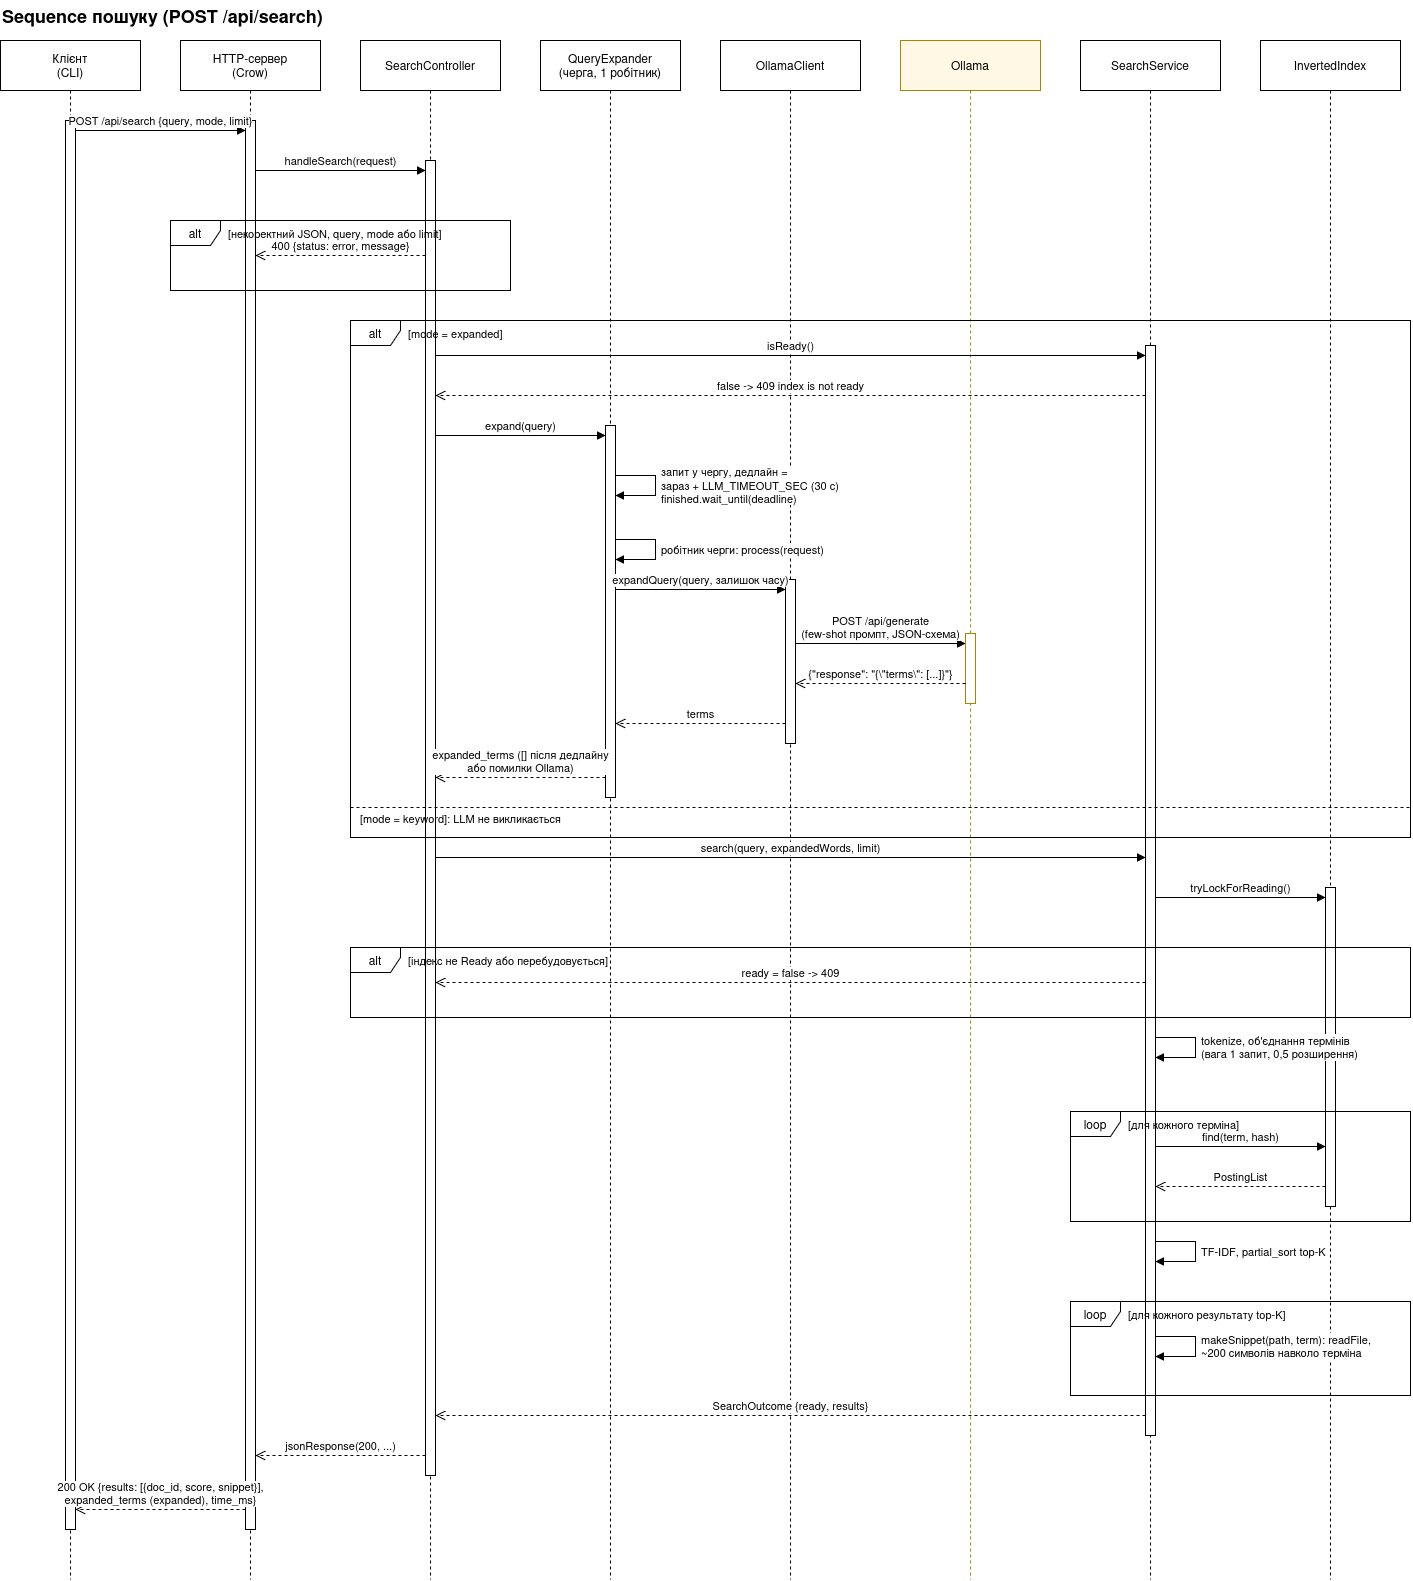

The diagram above was exported from draw.io. Its source (the exported page's mxGraphModel, read from the mxfile embedded in the PNG):
<mxGraphModel dx="2958" dy="1611" grid="1" gridSize="10" guides="1" tooltips="1" connect="1" arrows="1" fold="1" page="1" pageScale="1" pageWidth="1520" pageHeight="1649" math="0" shadow="0">
  <root>
    <mxCell id="0" />
    <mxCell id="1" parent="0" />
    <mxCell id="title" parent="1" style="text;html=1;align=left;verticalAlign=middle;fontStyle=1;fontSize=14;" value="&lt;font style=&quot;font-size: 18px;&quot;&gt;Sequence пошуку (POST /api/search)&lt;/font&gt;" vertex="1">
      <mxGeometry height="30" width="900" x="40" y="10" as="geometry" />
    </mxCell>
    <mxCell id="lcl" parent="1" style="shape=umlLifeline;perimeter=lifelinePerimeter;whiteSpace=wrap;html=1;container=1;dropTarget=0;collapsible=0;recursiveResize=0;outlineConnect=0;portConstraint=eastwest;size=50;" value="Клієнт&lt;br&gt;(CLI)" vertex="1">
      <mxGeometry height="1539" width="140" x="40" y="50" as="geometry" />
    </mxCell>
    <mxCell id="lcrow" parent="1" style="shape=umlLifeline;perimeter=lifelinePerimeter;whiteSpace=wrap;html=1;container=1;dropTarget=0;collapsible=0;recursiveResize=0;outlineConnect=0;portConstraint=eastwest;size=50;" value="HTTP-сервер&lt;br&gt;(Crow)" vertex="1">
      <mxGeometry height="1539" width="140" x="220" y="50" as="geometry" />
    </mxCell>
    <mxCell id="lsc" parent="1" style="shape=umlLifeline;perimeter=lifelinePerimeter;whiteSpace=wrap;html=1;container=1;dropTarget=0;collapsible=0;recursiveResize=0;outlineConnect=0;portConstraint=eastwest;size=50;" value="SearchController" vertex="1">
      <mxGeometry height="1539" width="140" x="400" y="50" as="geometry" />
    </mxCell>
    <mxCell id="lqe" parent="1" style="shape=umlLifeline;perimeter=lifelinePerimeter;whiteSpace=wrap;html=1;container=1;dropTarget=0;collapsible=0;recursiveResize=0;outlineConnect=0;portConstraint=eastwest;size=50;" value="QueryExpander&lt;br&gt;(черга, 1 робітник)" vertex="1">
      <mxGeometry height="1539" width="140" x="580" y="50" as="geometry" />
    </mxCell>
    <mxCell id="loc" parent="1" style="shape=umlLifeline;perimeter=lifelinePerimeter;whiteSpace=wrap;html=1;container=1;dropTarget=0;collapsible=0;recursiveResize=0;outlineConnect=0;portConstraint=eastwest;size=50;" value="OllamaClient" vertex="1">
      <mxGeometry height="1539" width="140" x="760" y="50" as="geometry" />
    </mxCell>
    <mxCell id="lol" parent="1" style="shape=umlLifeline;perimeter=lifelinePerimeter;whiteSpace=wrap;html=1;container=1;dropTarget=0;collapsible=0;recursiveResize=0;outlineConnect=0;portConstraint=eastwest;size=50;fillColor=#FFF8E5;strokeColor=#A88400;" value="Ollama" vertex="1">
      <mxGeometry height="1539" width="140" x="940" y="50" as="geometry" />
    </mxCell>
    <mxCell id="lss" parent="1" style="shape=umlLifeline;perimeter=lifelinePerimeter;whiteSpace=wrap;html=1;container=1;dropTarget=0;collapsible=0;recursiveResize=0;outlineConnect=0;portConstraint=eastwest;size=50;" value="SearchService" vertex="1">
      <mxGeometry height="1539" width="140" x="1120" y="50" as="geometry" />
    </mxCell>
    <mxCell id="lii" parent="1" style="shape=umlLifeline;perimeter=lifelinePerimeter;whiteSpace=wrap;html=1;container=1;dropTarget=0;collapsible=0;recursiveResize=0;outlineConnect=0;portConstraint=eastwest;size=50;" value="InvertedIndex" vertex="1">
      <mxGeometry height="1539" width="140" x="1300" y="50" as="geometry" />
    </mxCell>
    <mxCell id="bcl" parent="1" style="html=1;points=[];perimeter=orthogonalPerimeter;outlineConnect=0;targetShapes=umlLifeline;portConstraint=eastwest;fillColor=#FFFFFF;strokeColor=#000000;" value="" vertex="1">
      <mxGeometry height="1409" width="10" x="105" y="130" as="geometry" />
    </mxCell>
    <mxCell id="bcrow" parent="1" style="html=1;points=[];perimeter=orthogonalPerimeter;outlineConnect=0;targetShapes=umlLifeline;portConstraint=eastwest;fillColor=#FFFFFF;strokeColor=#000000;" value="" vertex="1">
      <mxGeometry height="1409" width="10" x="285" y="130" as="geometry" />
    </mxCell>
    <mxCell id="bsc" parent="1" style="html=1;points=[];perimeter=orthogonalPerimeter;outlineConnect=0;targetShapes=umlLifeline;portConstraint=eastwest;fillColor=#FFFFFF;strokeColor=#000000;" value="" vertex="1">
      <mxGeometry height="1315" width="10" x="465" y="170" as="geometry" />
    </mxCell>
    <mxCell id="bqe" parent="1" style="html=1;points=[];perimeter=orthogonalPerimeter;outlineConnect=0;targetShapes=umlLifeline;portConstraint=eastwest;fillColor=#FFFFFF;strokeColor=#000000;" value="" vertex="1">
      <mxGeometry height="372" width="10" x="645" y="435" as="geometry" />
    </mxCell>
    <mxCell id="boc" parent="1" style="html=1;points=[];perimeter=orthogonalPerimeter;outlineConnect=0;targetShapes=umlLifeline;portConstraint=eastwest;fillColor=#FFFFFF;strokeColor=#000000;" value="" vertex="1">
      <mxGeometry height="164" width="10" x="825" y="589" as="geometry" />
    </mxCell>
    <mxCell id="bol" parent="1" style="html=1;points=[];perimeter=orthogonalPerimeter;outlineConnect=0;targetShapes=umlLifeline;portConstraint=eastwest;fillColor=#FFFFFF;strokeColor=#A88400;" value="" vertex="1">
      <mxGeometry height="70" width="10" x="1005" y="643" as="geometry" />
    </mxCell>
    <mxCell id="bss" parent="1" style="html=1;points=[];perimeter=orthogonalPerimeter;outlineConnect=0;targetShapes=umlLifeline;portConstraint=eastwest;fillColor=#FFFFFF;strokeColor=#000000;" value="" vertex="1">
      <mxGeometry height="1090" width="10" x="1185" y="355" as="geometry" />
    </mxCell>
    <mxCell id="bii" parent="1" style="html=1;points=[];perimeter=orthogonalPerimeter;outlineConnect=0;targetShapes=umlLifeline;portConstraint=eastwest;fillColor=#FFFFFF;strokeColor=#000000;" value="" vertex="1">
      <mxGeometry height="319" width="10" x="1365" y="897" as="geometry" />
    </mxCell>
    <mxCell id="v1" parent="1" style="shape=umlFrame;whiteSpace=wrap;html=1;pointerEvents=0;recursiveResize=0;container=0;collapsible=0;width=50;height=25;fillColor=none;strokeColor=#000000;" value="alt" vertex="1">
      <mxGeometry height="70" width="340" x="210" y="230" as="geometry" />
    </mxCell>
    <mxCell id="v2" parent="1" style="text;html=1;align=left;verticalAlign=middle;fontSize=11;" value="[некоректний JSON, query, mode або limit]" vertex="1">
      <mxGeometry height="25" width="280" x="266" y="230" as="geometry" />
    </mxCell>
    <mxCell id="v3" parent="1" style="shape=umlFrame;whiteSpace=wrap;html=1;pointerEvents=0;recursiveResize=0;container=0;collapsible=0;width=50;height=25;fillColor=none;strokeColor=#000000;" value="alt" vertex="1">
      <mxGeometry height="517" width="1060" x="390" y="330" as="geometry" />
    </mxCell>
    <mxCell id="v4" parent="1" style="text;html=1;align=left;verticalAlign=middle;fontSize=11;" value="[mode = expanded]" vertex="1">
      <mxGeometry height="25" width="1000" x="446" y="330" as="geometry" />
    </mxCell>
    <mxCell id="e5" edge="1" parent="1" style="endArrow=none;dashed=1;html=1;rounded=0;strokeColor=#030303;" value="">
      <mxGeometry relative="1" as="geometry">
        <mxPoint x="390" y="817" as="sourcePoint" />
        <mxPoint x="1450" y="817" as="targetPoint" />
      </mxGeometry>
    </mxCell>
    <mxCell id="v6" parent="1" style="text;html=1;align=left;verticalAlign=middle;fontSize=11;" value="[mode = keyword]: LLM не викликається" vertex="1">
      <mxGeometry height="22" width="1044" x="398" y="817" as="geometry" />
    </mxCell>
    <mxCell id="v7" parent="1" style="shape=umlFrame;whiteSpace=wrap;html=1;pointerEvents=0;recursiveResize=0;container=0;collapsible=0;width=50;height=25;fillColor=none;strokeColor=#000000;" value="alt" vertex="1">
      <mxGeometry height="70" width="1060" x="390" y="957" as="geometry" />
    </mxCell>
    <mxCell id="v8" parent="1" style="text;html=1;align=left;verticalAlign=middle;fontSize=11;" value="[індекс не Ready або перебудовується]" vertex="1">
      <mxGeometry height="25" width="1000" x="446" y="957" as="geometry" />
    </mxCell>
    <mxCell id="v9" parent="1" style="shape=umlFrame;whiteSpace=wrap;html=1;pointerEvents=0;recursiveResize=0;container=0;collapsible=0;width=50;height=25;fillColor=none;strokeColor=#000000;" value="loop" vertex="1">
      <mxGeometry height="110" width="340" x="1110" y="1121" as="geometry" />
    </mxCell>
    <mxCell id="v10" parent="1" style="text;html=1;align=left;verticalAlign=middle;fontSize=11;" value="[для кожного терміна]" vertex="1">
      <mxGeometry height="25" width="280" x="1166" y="1121" as="geometry" />
    </mxCell>
    <mxCell id="v11" parent="1" style="shape=umlFrame;whiteSpace=wrap;html=1;pointerEvents=0;recursiveResize=0;container=0;collapsible=0;width=50;height=25;fillColor=none;strokeColor=#000000;" value="loop" vertex="1">
      <mxGeometry height="94" width="340" x="1110" y="1311" as="geometry" />
    </mxCell>
    <mxCell id="v12" parent="1" style="text;html=1;align=left;verticalAlign=middle;fontSize=11;" value="[для кожного результату top-K]" vertex="1">
      <mxGeometry height="25" width="280" x="1166" y="1311" as="geometry" />
    </mxCell>
    <mxCell id="e13" edge="1" parent="1" style="html=1;verticalAlign=bottom;endArrow=block;curved=0;rounded=0;" value="POST /api/search {query, mode, limit}">
      <mxGeometry relative="1" as="geometry">
        <mxPoint x="115" y="140" as="sourcePoint" />
        <mxPoint x="285" y="140" as="targetPoint" />
      </mxGeometry>
    </mxCell>
    <mxCell id="e14" edge="1" parent="1" style="html=1;verticalAlign=bottom;endArrow=block;curved=0;rounded=0;" value="handleSearch(request)">
      <mxGeometry relative="1" as="geometry">
        <mxPoint x="295" y="180" as="sourcePoint" />
        <mxPoint x="465" y="180" as="targetPoint" />
      </mxGeometry>
    </mxCell>
    <mxCell id="e15" edge="1" parent="1" style="html=1;verticalAlign=bottom;endArrow=open;dashed=1;endSize=8;curved=0;rounded=0;" value="400 {status: error, message}">
      <mxGeometry relative="1" as="geometry">
        <mxPoint x="465" y="265" as="sourcePoint" />
        <mxPoint x="295" y="265" as="targetPoint" />
      </mxGeometry>
    </mxCell>
    <mxCell id="e16" edge="1" parent="1" style="html=1;verticalAlign=bottom;endArrow=block;curved=0;rounded=0;" value="isReady()">
      <mxGeometry relative="1" as="geometry">
        <mxPoint x="475" y="365" as="sourcePoint" />
        <mxPoint x="1185" y="365" as="targetPoint" />
      </mxGeometry>
    </mxCell>
    <mxCell id="e17" edge="1" parent="1" style="html=1;verticalAlign=bottom;endArrow=open;dashed=1;endSize=8;curved=0;rounded=0;" value="false -&gt; 409 index is not ready">
      <mxGeometry relative="1" as="geometry">
        <mxPoint x="1185" y="405" as="sourcePoint" />
        <mxPoint x="475" y="405" as="targetPoint" />
      </mxGeometry>
    </mxCell>
    <mxCell id="e18" edge="1" parent="1" style="html=1;verticalAlign=bottom;endArrow=block;curved=0;rounded=0;" value="expand(query)">
      <mxGeometry relative="1" as="geometry">
        <mxPoint x="475" y="445" as="sourcePoint" />
        <mxPoint x="645" y="445" as="targetPoint" />
      </mxGeometry>
    </mxCell>
    <mxCell id="e19" edge="1" parent="1" style="html=1;align=left;spacingLeft=4;endArrow=block;rounded=0;curved=0;" value="запит у чергу, дедлайн =&lt;br&gt;&lt;div&gt;зараз + LLM_TIMEOUT_SEC (30 с)&lt;/div&gt;&lt;div&gt;finished.wait_until(deadline)&lt;/div&gt;">
      <mxGeometry relative="1" as="geometry">
        <Array as="points">
          <mxPoint x="695" y="485" />
          <mxPoint x="695" y="505" />
        </Array>
        <mxPoint x="655" y="485" as="sourcePoint" />
        <mxPoint x="655" y="505" as="targetPoint" />
      </mxGeometry>
    </mxCell>
    <mxCell id="e20" edge="1" parent="1" style="html=1;align=left;spacingLeft=4;endArrow=block;rounded=0;curved=0;" value="робітник черги: process(request)">
      <mxGeometry relative="1" as="geometry">
        <Array as="points">
          <mxPoint x="695" y="549" />
          <mxPoint x="695" y="569" />
        </Array>
        <mxPoint x="655" y="549" as="sourcePoint" />
        <mxPoint x="655" y="569" as="targetPoint" />
      </mxGeometry>
    </mxCell>
    <mxCell id="e21" edge="1" parent="1" style="html=1;verticalAlign=bottom;endArrow=block;curved=0;rounded=0;" value="expandQuery(query, залишок часу)">
      <mxGeometry relative="1" as="geometry">
        <mxPoint x="655" y="599" as="sourcePoint" />
        <mxPoint x="825" y="599" as="targetPoint" />
      </mxGeometry>
    </mxCell>
    <mxCell id="e22" edge="1" parent="1" style="html=1;verticalAlign=bottom;endArrow=block;curved=0;rounded=0;" value="POST /api/generate&lt;br&gt;(few-shot промпт, JSON-схема)">
      <mxGeometry relative="1" as="geometry">
        <mxPoint x="835" y="653" as="sourcePoint" />
        <mxPoint x="1005" y="653" as="targetPoint" />
      </mxGeometry>
    </mxCell>
    <mxCell id="e23" edge="1" parent="1" style="html=1;verticalAlign=bottom;endArrow=open;dashed=1;endSize=8;curved=0;rounded=0;" value="{&quot;response&quot;: &quot;{\&quot;terms\&quot;: [...]}&quot;}">
      <mxGeometry relative="1" as="geometry">
        <mxPoint x="1005" y="693" as="sourcePoint" />
        <mxPoint x="835" y="693" as="targetPoint" />
      </mxGeometry>
    </mxCell>
    <mxCell id="e24" edge="1" parent="1" style="html=1;verticalAlign=bottom;endArrow=open;dashed=1;endSize=8;curved=0;rounded=0;" value="terms">
      <mxGeometry relative="1" as="geometry">
        <mxPoint x="825" y="733" as="sourcePoint" />
        <mxPoint x="655" y="733" as="targetPoint" />
      </mxGeometry>
    </mxCell>
    <mxCell id="e25" edge="1" parent="1" style="html=1;verticalAlign=bottom;endArrow=open;dashed=1;endSize=8;curved=0;rounded=0;" value="expanded_terms ([] після дедлайну&lt;br&gt;або помилки Ollama)">
      <mxGeometry relative="1" as="geometry">
        <mxPoint x="645" y="787" as="sourcePoint" />
        <mxPoint x="475" y="787" as="targetPoint" />
      </mxGeometry>
    </mxCell>
    <mxCell id="e26" edge="1" parent="1" style="html=1;verticalAlign=bottom;endArrow=block;curved=0;rounded=0;" value="search(query, expandedWords, limit)">
      <mxGeometry relative="1" as="geometry">
        <mxPoint x="475" y="867" as="sourcePoint" />
        <mxPoint x="1185" y="867" as="targetPoint" />
      </mxGeometry>
    </mxCell>
    <mxCell id="e27" edge="1" parent="1" style="html=1;verticalAlign=bottom;endArrow=block;curved=0;rounded=0;" value="tryLockForReading()">
      <mxGeometry relative="1" as="geometry">
        <mxPoint x="1195" y="907" as="sourcePoint" />
        <mxPoint x="1365" y="907" as="targetPoint" />
      </mxGeometry>
    </mxCell>
    <mxCell id="e28" edge="1" parent="1" style="html=1;verticalAlign=bottom;endArrow=open;dashed=1;endSize=8;curved=0;rounded=0;" value="ready = false -&gt; 409">
      <mxGeometry relative="1" as="geometry">
        <mxPoint x="1185" y="992" as="sourcePoint" />
        <mxPoint x="475" y="992" as="targetPoint" />
      </mxGeometry>
    </mxCell>
    <mxCell id="e29" edge="1" parent="1" style="html=1;align=left;spacingLeft=4;endArrow=block;rounded=0;curved=0;" value="tokenize, об'єднання термінів&lt;br&gt;(вага 1 запит, 0,5 розширення)">
      <mxGeometry relative="1" as="geometry">
        <Array as="points">
          <mxPoint x="1235" y="1047" />
          <mxPoint x="1235" y="1067" />
        </Array>
        <mxPoint x="1195" y="1047" as="sourcePoint" />
        <mxPoint x="1195" y="1067" as="targetPoint" />
      </mxGeometry>
    </mxCell>
    <mxCell id="e30" edge="1" parent="1" style="html=1;verticalAlign=bottom;endArrow=block;curved=0;rounded=0;" value="find(term, hash)">
      <mxGeometry relative="1" as="geometry">
        <mxPoint x="1195" y="1156" as="sourcePoint" />
        <mxPoint x="1365" y="1156" as="targetPoint" />
      </mxGeometry>
    </mxCell>
    <mxCell id="e31" edge="1" parent="1" style="html=1;verticalAlign=bottom;endArrow=open;dashed=1;endSize=8;curved=0;rounded=0;" value="PostingList">
      <mxGeometry relative="1" as="geometry">
        <mxPoint x="1365" y="1196" as="sourcePoint" />
        <mxPoint x="1195" y="1196" as="targetPoint" />
      </mxGeometry>
    </mxCell>
    <mxCell id="e32" edge="1" parent="1" style="html=1;align=left;spacingLeft=4;endArrow=block;rounded=0;curved=0;" value="TF-IDF, partial_sort top-K">
      <mxGeometry relative="1" as="geometry">
        <Array as="points">
          <mxPoint x="1235" y="1251" />
          <mxPoint x="1235" y="1271" />
        </Array>
        <mxPoint x="1195" y="1251" as="sourcePoint" />
        <mxPoint x="1195" y="1271" as="targetPoint" />
      </mxGeometry>
    </mxCell>
    <mxCell id="e33" edge="1" parent="1" style="html=1;align=left;spacingLeft=4;endArrow=block;rounded=0;curved=0;" value="makeSnippet(path, term): readFile,&lt;br&gt;~200 символів навколо терміна">
      <mxGeometry relative="1" as="geometry">
        <Array as="points">
          <mxPoint x="1235" y="1346" />
          <mxPoint x="1235" y="1366" />
        </Array>
        <mxPoint x="1195" y="1346" as="sourcePoint" />
        <mxPoint x="1195" y="1366" as="targetPoint" />
      </mxGeometry>
    </mxCell>
    <mxCell id="e34" edge="1" parent="1" style="html=1;verticalAlign=bottom;endArrow=open;dashed=1;endSize=8;curved=0;rounded=0;" value="SearchOutcome {ready, results}">
      <mxGeometry relative="1" as="geometry">
        <mxPoint x="1185" y="1425" as="sourcePoint" />
        <mxPoint x="475" y="1425" as="targetPoint" />
      </mxGeometry>
    </mxCell>
    <mxCell id="e35" edge="1" parent="1" style="html=1;verticalAlign=bottom;endArrow=open;dashed=1;endSize=8;curved=0;rounded=0;" value="jsonResponse(200, ...)">
      <mxGeometry relative="1" as="geometry">
        <mxPoint x="465" y="1465" as="sourcePoint" />
        <mxPoint x="295" y="1465" as="targetPoint" />
      </mxGeometry>
    </mxCell>
    <mxCell id="e36" edge="1" parent="1" style="html=1;verticalAlign=bottom;endArrow=open;dashed=1;endSize=8;curved=0;rounded=0;" value="200 OK {results: [{doc_id, score, snippet}],&lt;br&gt;expanded_terms (expanded), time_ms}">
      <mxGeometry relative="1" as="geometry">
        <mxPoint x="285" y="1519" as="sourcePoint" />
        <mxPoint x="115" y="1519" as="targetPoint" />
      </mxGeometry>
    </mxCell>
  </root>
</mxGraphModel>